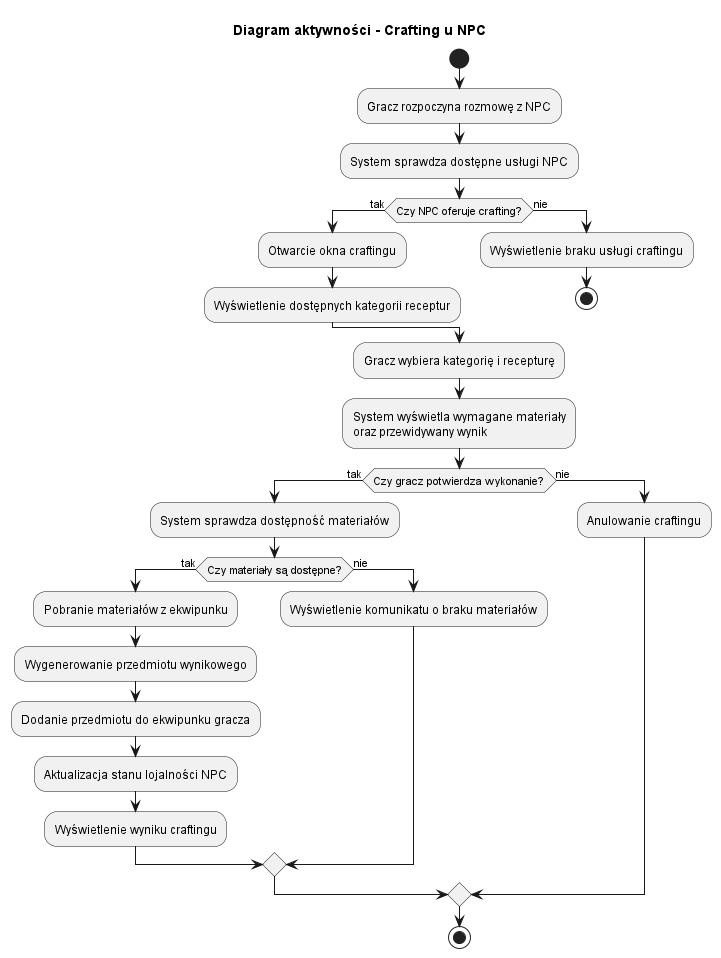

The diagram above was rendered by PlantUML. Its source (embedded in the PNG):
@startuml
title Diagram aktywności - Crafting u NPC

start

:Gracz rozpoczyna rozmowę z NPC;
:System sprawdza dostępne usługi NPC;

if (Czy NPC oferuje crafting?) then (tak)
  :Otwarcie okna craftingu;
  :Wyświetlenie dostępnych kategorii receptur;
else (nie)
  :Wyświetlenie braku usługi craftingu;
  stop
endif

:Gracz wybiera kategorię i recepturę;
:System wyświetla wymagane materiały\noraz przewidywany wynik;

if (Czy gracz potwierdza wykonanie?) then (tak)
  :System sprawdza dostępność materiałów;

  if (Czy materiały są dostępne?) then (tak)
    :Pobranie materiałów z ekwipunku;
    :Wygenerowanie przedmiotu wynikowego;
    :Dodanie przedmiotu do ekwipunku gracza;
    :Aktualizacja stanu lojalności NPC;
    :Wyświetlenie wyniku craftingu;
  else (nie)
    :Wyświetlenie komunikatu o braku materiałów;
  endif

else (nie)
  :Anulowanie craftingu;
endif

stop
@enduml